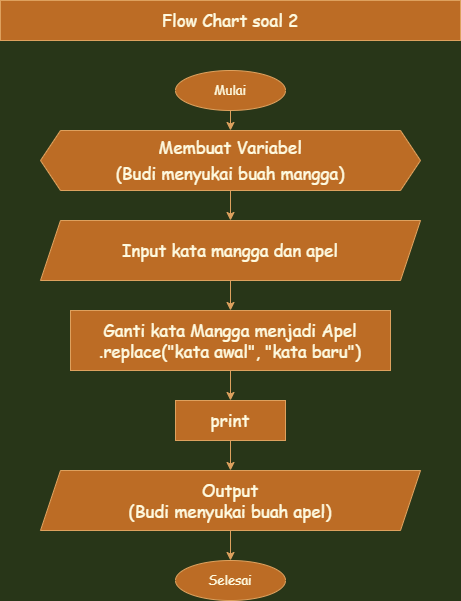

The diagram above was exported from draw.io. Its source (the exported page's mxGraphModel, read from the mxfile embedded in the PNG):
<mxGraphModel dx="736" dy="359" grid="1" gridSize="10" guides="1" tooltips="1" connect="1" arrows="1" fold="1" page="1" pageScale="1" pageWidth="850" pageHeight="1400" background="#283618" math="0" shadow="0">
  <root>
    <mxCell id="0" />
    <mxCell id="1" parent="0" />
    <mxCell id="EGqckuAUDoatlWyhg8zP-2" value="Flow Chart soal 2" style="rounded=0;whiteSpace=wrap;html=1;fontFamily=Comic Sans MS;fontSize=17;fillColor=#BC6C25;strokeColor=#DDA15E;fontColor=#FEFAE0;" parent="1" vertex="1">
      <mxGeometry x="195" y="60" width="460" height="40" as="geometry" />
    </mxCell>
    <mxCell id="EGqckuAUDoatlWyhg8zP-8" value="" style="edgeStyle=orthogonalEdgeStyle;rounded=0;orthogonalLoop=1;jettySize=auto;html=1;fontFamily=Comic Sans MS;fontSize=17;fontColor=#FEFAE0;fillColor=#BC6C25;strokeColor=#DDA15E;labelBackgroundColor=#283618;" parent="1" source="EGqckuAUDoatlWyhg8zP-5" target="EGqckuAUDoatlWyhg8zP-7" edge="1">
      <mxGeometry relative="1" as="geometry" />
    </mxCell>
    <mxCell id="EGqckuAUDoatlWyhg8zP-5" value="Ganti kata Mangga menjadi Apel&lt;br&gt;.replace(&quot;kata awal&quot;, &quot;kata baru&quot;)" style="rounded=0;whiteSpace=wrap;html=1;fontFamily=Comic Sans MS;fontSize=17;fillColor=#BC6C25;strokeColor=#DDA15E;fontColor=#FEFAE0;" parent="1" vertex="1">
      <mxGeometry x="265" y="370" width="320" height="60" as="geometry" />
    </mxCell>
    <mxCell id="TXgWapo6n4_z-ruEUfeE-12" style="edgeStyle=orthogonalEdgeStyle;rounded=0;orthogonalLoop=1;jettySize=auto;html=1;exitX=0.5;exitY=1;exitDx=0;exitDy=0;entryX=0.5;entryY=0;entryDx=0;entryDy=0;strokeColor=#DDA15E;fontFamily=Comic Sans MS;fontSize=17;fontColor=#FEFAE0;fillColor=#BC6C25;" edge="1" parent="1" source="EGqckuAUDoatlWyhg8zP-7" target="TXgWapo6n4_z-ruEUfeE-11">
      <mxGeometry relative="1" as="geometry" />
    </mxCell>
    <mxCell id="EGqckuAUDoatlWyhg8zP-7" value="print" style="rounded=0;whiteSpace=wrap;html=1;fontFamily=Comic Sans MS;fontSize=17;fillColor=#BC6C25;strokeColor=#DDA15E;fontColor=#FEFAE0;" parent="1" vertex="1">
      <mxGeometry x="370" y="460" width="110" height="40" as="geometry" />
    </mxCell>
    <mxCell id="TXgWapo6n4_z-ruEUfeE-14" style="edgeStyle=orthogonalEdgeStyle;rounded=0;orthogonalLoop=1;jettySize=auto;html=1;exitX=0.5;exitY=1;exitDx=0;exitDy=0;entryX=0.5;entryY=0;entryDx=0;entryDy=0;strokeColor=#DDA15E;fontFamily=Comic Sans MS;fontSize=17;fontColor=#FEFAE0;fillColor=#BC6C25;" edge="1" parent="1" source="TXgWapo6n4_z-ruEUfeE-1" target="TXgWapo6n4_z-ruEUfeE-4">
      <mxGeometry relative="1" as="geometry" />
    </mxCell>
    <mxCell id="TXgWapo6n4_z-ruEUfeE-1" value="&lt;span style=&quot;font-family: &amp;quot;Comic Sans MS&amp;quot;; font-size: 13px;&quot;&gt;Mulai&lt;/span&gt;" style="ellipse;whiteSpace=wrap;html=1;strokeColor=#DDA15E;fontColor=#FEFAE0;fillColor=#BC6C25;" vertex="1" parent="1">
      <mxGeometry x="370" y="130" width="110" height="40" as="geometry" />
    </mxCell>
    <mxCell id="TXgWapo6n4_z-ruEUfeE-3" value="&lt;span style=&quot;font-family: &amp;quot;Comic Sans MS&amp;quot;; font-size: 13px;&quot;&gt;Selesai&lt;/span&gt;" style="ellipse;whiteSpace=wrap;html=1;strokeColor=#DDA15E;fontColor=#FEFAE0;fillColor=#BC6C25;" vertex="1" parent="1">
      <mxGeometry x="370" y="620" width="110" height="40" as="geometry" />
    </mxCell>
    <mxCell id="TXgWapo6n4_z-ruEUfeE-9" style="edgeStyle=orthogonalEdgeStyle;rounded=0;orthogonalLoop=1;jettySize=auto;html=1;exitX=0.5;exitY=1;exitDx=0;exitDy=0;entryX=0.5;entryY=0;entryDx=0;entryDy=0;strokeColor=#DDA15E;fontColor=#FEFAE0;fillColor=#BC6C25;" edge="1" parent="1" source="TXgWapo6n4_z-ruEUfeE-4" target="TXgWapo6n4_z-ruEUfeE-5">
      <mxGeometry relative="1" as="geometry" />
    </mxCell>
    <mxCell id="TXgWapo6n4_z-ruEUfeE-4" value="&lt;span style=&quot;font-family: &amp;quot;Comic Sans MS&amp;quot;; font-size: 17px;&quot;&gt;Membuat Variabel&lt;/span&gt;&lt;br style=&quot;font-family: &amp;quot;Comic Sans MS&amp;quot;; font-size: 17px;&quot;&gt;&lt;span style=&quot;font-family: &amp;quot;Comic Sans MS&amp;quot;; font-size: 17px;&quot;&gt;(Budi menyukai buah mangga)&lt;/span&gt;" style="shape=hexagon;perimeter=hexagonPerimeter2;whiteSpace=wrap;html=1;fixedSize=1;strokeColor=#DDA15E;fontColor=#FEFAE0;fillColor=#BC6C25;" vertex="1" parent="1">
      <mxGeometry x="235" y="190" width="380" height="60" as="geometry" />
    </mxCell>
    <mxCell id="TXgWapo6n4_z-ruEUfeE-10" style="edgeStyle=orthogonalEdgeStyle;rounded=0;orthogonalLoop=1;jettySize=auto;html=1;exitX=0.5;exitY=1;exitDx=0;exitDy=0;entryX=0.5;entryY=0;entryDx=0;entryDy=0;strokeColor=#DDA15E;fontColor=#FEFAE0;fillColor=#BC6C25;" edge="1" parent="1" source="TXgWapo6n4_z-ruEUfeE-5" target="EGqckuAUDoatlWyhg8zP-5">
      <mxGeometry relative="1" as="geometry" />
    </mxCell>
    <mxCell id="TXgWapo6n4_z-ruEUfeE-5" value="&lt;font face=&quot;Comic Sans MS&quot; style=&quot;font-size: 17px;&quot;&gt;Input kata mangga dan apel&lt;/font&gt;" style="shape=parallelogram;perimeter=parallelogramPerimeter;whiteSpace=wrap;html=1;fixedSize=1;strokeColor=#DDA15E;fontColor=#FEFAE0;fillColor=#BC6C25;" vertex="1" parent="1">
      <mxGeometry x="235" y="280" width="380" height="60" as="geometry" />
    </mxCell>
    <mxCell id="TXgWapo6n4_z-ruEUfeE-13" style="edgeStyle=orthogonalEdgeStyle;rounded=0;orthogonalLoop=1;jettySize=auto;html=1;exitX=0.5;exitY=1;exitDx=0;exitDy=0;entryX=0.5;entryY=0;entryDx=0;entryDy=0;strokeColor=#DDA15E;fontFamily=Comic Sans MS;fontSize=17;fontColor=#FEFAE0;fillColor=#BC6C25;" edge="1" parent="1" source="TXgWapo6n4_z-ruEUfeE-11" target="TXgWapo6n4_z-ruEUfeE-3">
      <mxGeometry relative="1" as="geometry" />
    </mxCell>
    <mxCell id="TXgWapo6n4_z-ruEUfeE-11" value="&lt;font face=&quot;Comic Sans MS&quot; style=&quot;font-size: 17px;&quot;&gt;Output&lt;br&gt;(Budi menyukai buah apel)&lt;br&gt;&lt;/font&gt;" style="shape=parallelogram;perimeter=parallelogramPerimeter;whiteSpace=wrap;html=1;fixedSize=1;strokeColor=#DDA15E;fontColor=#FEFAE0;fillColor=#BC6C25;" vertex="1" parent="1">
      <mxGeometry x="235" y="530" width="380" height="60" as="geometry" />
    </mxCell>
  </root>
</mxGraphModel>